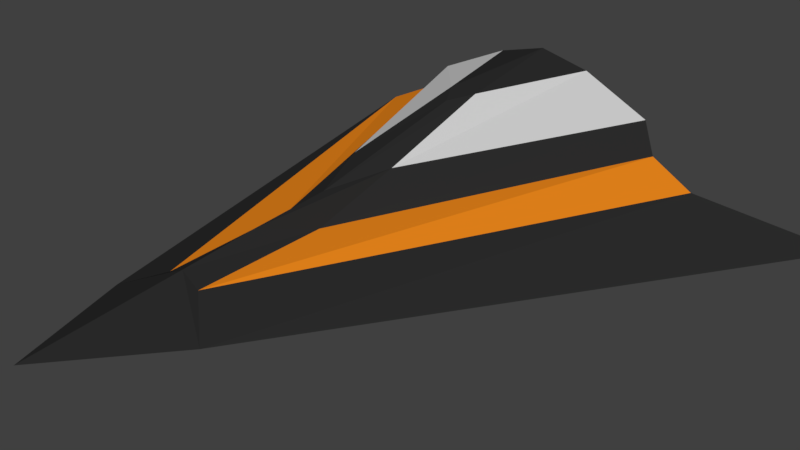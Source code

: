# Source: fighter.blend  (saved by Blender 2.79.0; exported with 4.5.12 LTS)
import bpy
from mathutils import Matrix  # noqa: F401  (used for matrix-valued properties, if any)

bpy.ops.wm.read_factory_settings(use_empty=True)
scene = bpy.context.scene
scene.name = 'Scene'

# ---- collections
col_collection_1 = bpy.data.collections.new('Collection 1'); scene.collection.children.link(col_collection_1)

# ---- materials (node trees are filled in below, after node groups)
mat_fighterwhite = bpy.data.materials.new('FighterWhite')
mat_fighterwhite.alpha_threshold = 0.0
mat_fighterwhite.use_transparent_shadow = False
mat_fighterwhite.diffuse_color = (0.6246, 0.6246, 0.6246, 1.0)
mat_fighterwhite.roughness = 0.5
mat_fighterblack = bpy.data.materials.new('FighterBlack')
mat_fighterblack.alpha_threshold = 0.0
mat_fighterblack.use_transparent_shadow = False
mat_fighterblack.diffuse_color = (0.02443, 0.02443, 0.02443, 1.0)
mat_fighterblack.roughness = 0.5
mat_orange = bpy.data.materials.new('Orange')
mat_orange.alpha_threshold = 0.0
mat_orange.use_transparent_shadow = False
mat_orange.diffuse_color = (0.8, 0.2319, 0.01092, 1.0)
mat_orange.roughness = 0.5

# ---- material node trees

# ---- world
world_world = bpy.data.worlds.new('World'); scene.world = world_world
world_world.color = (0.05088, 0.05088, 0.05088)
world_world.use_sun_shadow = False
world_world.sun_shadow_jitter_overblur = 0.0
world_world.cycles.sampling_method = 'MANUAL'

# ---- cameras
cam_camera = bpy.data.cameras.new('Camera')
cam_camera.clip_end = 100.0
cam_camera.lens = 35.0
cam_camera.sensor_width = 32.0
cam_camera.sensor_height = 18.0
cam_camera.ortho_scale = 7.314
cam_camera.dof.focus_distance = 0.0
cam_camera.dof.aperture_fstop = 128.0

# ---- meshes
me_cylinder = bpy.data.meshes.new('Cylinder')
me_cylinder.from_pydata([(-0.0003125, 1.645, -3.011), (-0.008134, 0.9386, 1.715), (4.21, 0.07163, -4.329), (0.866, 0.3766, 3.002), (-4.21, 0.07163, -4.329), (-0.866, 0.3766, 3.002), (-0.007605, 0.4544, 4.485), (-0.08279, 0.07163, -1.873), (0.2528, 0.7906, 0.9764), (-0.3633, 0.792, 0.9769), (2.07, 1.099, -3.083), (-2.707, 0.7809, -3.002), (-0.008402, 0.7764, 2.624), (0.2729, 0.6414, 2.624), (2.707, 0.8172, -3.002), (-0.2897, 0.6414, 2.624), (-2.075, 1.071, -3.083), (-0.1639, 1.658, -3.086), (-0.006254, 1.097, 0.691), (-1.801, 1.441, -3.278), (1.783, 1.473, -3.278), (0.2862, 1.24, -0.1369), (-0.4044, 1.242, -0.1362), (-0.01673, 2.068, -3.34), (-0.01661, 1.735, -1.381), (-0.7681, 1.879, -3.366), (0.7329, 1.892, -3.366), (0.1755, 1.795, -1.728), (-0.2529, 1.795, -1.728)], [(6, 15), (6, 13)], [(12, 15, 5, 6), (14, 2, 7), (3, 13, 12, 6), (0, 10, 16), (14, 13, 3, 2), (10, 0, 17, 20), (8, 10, 20, 21), (11, 4, 5, 15), (8, 1, 12, 13), (1, 9, 15, 12), (16, 10, 14, 11), (9, 16, 11, 15), (10, 8, 13, 14), (18, 21, 27, 24), (19, 22, 28, 25), (0, 16, 19, 17), (1, 8, 21, 18), (16, 9, 22, 19), (9, 1, 18, 22), (27, 26, 23, 24), (23, 25, 28, 24), (17, 19, 25, 23), (21, 20, 26, 27), (22, 18, 24, 28), (20, 17, 23, 26), (14, 7, 11), (11, 7, 4), (5, 4, 7, 2, 3, 6)])
me_cylinder.polygons.foreach_set('material_index', [1, 0, 1, 0, 1, 0, 1, 1, 1, 1, 0, 2, 2, 1, 0, 0, 1, 1, 1, 1, 1, 0, 0, 1, 0, 0, 0, 0])
me_cylinder.materials.append(mat_fighterwhite)
me_cylinder.materials.append(mat_fighterblack)
me_cylinder.materials.append(mat_orange)
me_cylinder.use_remesh_preserve_volume = False
me_cylinder.use_remesh_preserve_attributes = False
me_cylinder.use_mirror_vertex_groups = False
me_cylinder.update()

# ---- objects
ob_fighter = bpy.data.objects.new('Fighter', me_cylinder)
ob_camera = bpy.data.objects.new('Camera', cam_camera)

# ---- transforms, parenting, visibility, modifiers, constraints
ob_fighter.location = (0.0, 0.0, 0.0)
ob_fighter.rotation_euler = (1.571, 0.0, 0.0)
ob_fighter.lineart.crease_threshold = 0.0
ob_camera.location = (7.481, -6.508, 5.344)
ob_camera.rotation_euler = (1.109, 0.0, 0.8149)
ob_camera.lock_rotations_4d = False
ob_camera.empty_display_type = 'ARROWS'
ob_camera.color = (0.0, 0.0, 0.0, 0.0)
ob_camera.display_type = 'WIRE'
ob_camera.lineart.crease_threshold = 0.0

# ---- collection membership
col_collection_1.objects.link(ob_fighter)
col_collection_1.objects.link(ob_camera)

# ---- scene / render settings (as saved in the file)
scene.camera = ob_camera
scene.frame_start = 1; scene.frame_end = 250; scene.frame_set(0)
scene.render.engine = 'BLENDER_EEVEE_NEXT'
scene.render.resolution_percentage = 50
scene.render.dither_intensity = 0.0
scene.cycles.use_denoising = False
scene.cycles.samples = 128
scene.cycles.sampling_pattern = 'TABULATED_SOBOL'
scene.cycles.use_adaptive_sampling = False
scene.cycles.use_light_tree = False
scene.cycles.blur_glossy = 0.0
scene.cycles.sample_clamp_indirect = 0.0
scene.view_settings.view_transform = 'Standard'
bpy.context.view_layer.update()

# ---- added for rendering (the .blend has no usable light): sun
light_auto_sun = bpy.data.lights.new('AutoSun', 'SUN')
light_auto_sun.energy = 3.0
light_auto_sun.angle = 0.0523599
ob_auto_sun = bpy.data.objects.new('AutoSun', light_auto_sun)
scene.collection.objects.link(ob_auto_sun)
ob_auto_sun.rotation_euler = (0.872665, 0.174533, 0.523599)
bpy.context.view_layer.update()
